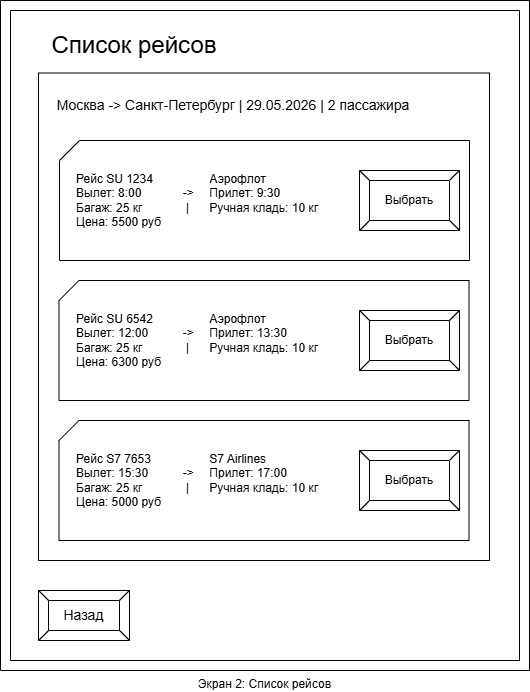

The diagram above was exported from draw.io. Its source (the exported page's mxGraphModel, read from the mxfile embedded in the PNG):
<mxGraphModel dx="1372" dy="701" grid="1" gridSize="10" guides="1" tooltips="1" connect="1" arrows="1" fold="1" page="1" pageScale="1" pageWidth="827" pageHeight="1169" math="0" shadow="0">
  <root>
    <mxCell id="0" />
    <mxCell id="1" parent="0" />
    <mxCell id="VwGdABgsf7Il_mqOez5R-3" parent="1" style="rounded=0;whiteSpace=wrap;html=1;" value="" vertex="1">
      <mxGeometry height="487.5" width="451" x="218" y="102.5" as="geometry" />
    </mxCell>
    <mxCell id="VwGdABgsf7Il_mqOez5R-1" parent="1" style="verticalLabelPosition=bottom;verticalAlign=top;html=1;shape=mxgraph.basic.frame;dx=10;whiteSpace=wrap;" value="Экран 2: Список рейсов" vertex="1">
      <mxGeometry height="670" width="529" x="180" y="30" as="geometry" />
    </mxCell>
    <mxCell id="VwGdABgsf7Il_mqOez5R-2" parent="1" style="text;html=1;whiteSpace=wrap;strokeColor=none;fillColor=none;align=center;verticalAlign=middle;rounded=0;" value="&lt;font style=&quot;font-size: 14px;&quot;&gt;Москва -&amp;gt; Санкт-Петербург | 29.05.2026 | 2 пассажира&lt;/font&gt;" vertex="1">
      <mxGeometry height="30" width="370" x="228" y="120" as="geometry" />
    </mxCell>
    <mxCell id="VwGdABgsf7Il_mqOez5R-4" parent="1" style="text;html=1;whiteSpace=wrap;strokeColor=none;fillColor=none;align=center;verticalAlign=middle;rounded=0;" value="&lt;font style=&quot;font-size: 24px;&quot;&gt;Список рейсов&lt;/font&gt;" vertex="1">
      <mxGeometry height="30" width="190" x="219" y="60" as="geometry" />
    </mxCell>
    <mxCell id="VwGdABgsf7Il_mqOez5R-6" parent="1" style="verticalLabelPosition=bottom;verticalAlign=top;html=1;shape=card;whiteSpace=wrap;size=20;arcSize=12;" value="" vertex="1">
      <mxGeometry height="120" width="410" x="239" y="170" as="geometry" />
    </mxCell>
    <mxCell id="VwGdABgsf7Il_mqOez5R-7" parent="1" style="text;html=1;whiteSpace=wrap;strokeColor=none;fillColor=none;align=left;verticalAlign=middle;rounded=0;" value="Рейс SU 1234&lt;span style=&quot;white-space: pre;&quot;&gt;&#09;&lt;/span&gt;&lt;span style=&quot;white-space: pre;&quot;&gt;&#09;&lt;/span&gt;&lt;span style=&quot;white-space: pre;&quot;&gt;&#09;&lt;/span&gt;Аэрофлот&lt;div&gt;Вылет: 8:00&lt;span style=&quot;white-space: pre;&quot;&gt;&#09;&lt;/span&gt;&lt;span style=&quot;white-space: pre;&quot;&gt;&#09;&lt;/span&gt;-&amp;gt;&lt;span style=&quot;white-space: pre;&quot;&gt;&#09;&lt;/span&gt;Прилет: 9:30&lt;/div&gt;&lt;div&gt;Багаж: 25 кг&lt;span style=&quot;white-space: pre;&quot;&gt;&#09;&lt;/span&gt;&lt;span style=&quot;white-space: pre;&quot;&gt;&#09;&lt;/span&gt;&amp;nbsp;|&lt;span style=&quot;white-space: pre;&quot;&gt;&#09;&lt;/span&gt;Ручная кладь: 10 кг&lt;/div&gt;&lt;div&gt;Цена: 5500 руб&lt;/div&gt;" vertex="1">
      <mxGeometry height="80" width="250" x="254" y="190" as="geometry" />
    </mxCell>
    <mxCell id="VwGdABgsf7Il_mqOez5R-8" parent="1" style="labelPosition=center;verticalLabelPosition=middle;align=center;html=1;shape=mxgraph.basic.button;dx=10;whiteSpace=wrap;" value="Выбрать" vertex="1">
      <mxGeometry height="60" width="100" x="539" y="200" as="geometry" />
    </mxCell>
    <mxCell id="VwGdABgsf7Il_mqOez5R-10" parent="1" style="verticalLabelPosition=bottom;verticalAlign=top;html=1;shape=card;whiteSpace=wrap;size=20;arcSize=12;" value="" vertex="1">
      <mxGeometry height="120" width="410" x="238.5" y="310" as="geometry" />
    </mxCell>
    <mxCell id="VwGdABgsf7Il_mqOez5R-11" parent="1" style="text;html=1;whiteSpace=wrap;strokeColor=none;fillColor=none;align=left;verticalAlign=middle;rounded=0;" value="Рейс SU 6542&lt;span style=&quot;white-space: pre;&quot;&gt;&#09;&lt;/span&gt;&lt;span style=&quot;white-space: pre;&quot;&gt;&#09;&lt;/span&gt;&lt;span style=&quot;white-space: pre;&quot;&gt;&#09;&lt;/span&gt;Аэрофлот&lt;div&gt;Вылет: 12:00&lt;span style=&quot;white-space: pre;&quot;&gt;&#09;&lt;/span&gt;&lt;span style=&quot;white-space: pre;&quot;&gt;&#09;&lt;/span&gt;-&amp;gt;&lt;span style=&quot;white-space: pre;&quot;&gt;&#09;&lt;/span&gt;Прилет: 13:30&lt;/div&gt;&lt;div&gt;Багаж: 25 кг&lt;span style=&quot;white-space: pre;&quot;&gt;&#09;&lt;/span&gt;&lt;span style=&quot;white-space: pre;&quot;&gt;&#09;&lt;/span&gt;&amp;nbsp;|&lt;span style=&quot;white-space: pre;&quot;&gt;&#09;&lt;/span&gt;Ручная кладь: 10 кг&lt;/div&gt;&lt;div&gt;Цена: 6300 руб&lt;/div&gt;" vertex="1">
      <mxGeometry height="80" width="250" x="254" y="330" as="geometry" />
    </mxCell>
    <mxCell id="VwGdABgsf7Il_mqOez5R-12" parent="1" style="labelPosition=center;verticalLabelPosition=middle;align=center;html=1;shape=mxgraph.basic.button;dx=10;whiteSpace=wrap;" value="Выбрать" vertex="1">
      <mxGeometry height="60" width="100" x="539" y="340" as="geometry" />
    </mxCell>
    <mxCell id="VwGdABgsf7Il_mqOez5R-13" parent="1" style="verticalLabelPosition=bottom;verticalAlign=top;html=1;shape=card;whiteSpace=wrap;size=20;arcSize=12;" value="" vertex="1">
      <mxGeometry height="120" width="410" x="238.5" y="450" as="geometry" />
    </mxCell>
    <mxCell id="VwGdABgsf7Il_mqOez5R-14" parent="1" style="text;html=1;whiteSpace=wrap;strokeColor=none;fillColor=none;align=left;verticalAlign=middle;rounded=0;" value="Рейс S7 7653&lt;span style=&quot;white-space: pre;&quot;&gt;&#09;&lt;/span&gt;&lt;span style=&quot;white-space: pre;&quot;&gt;&#09;&lt;/span&gt;&lt;span style=&quot;white-space: pre;&quot;&gt;&#09;&lt;/span&gt;S7 Airlines&lt;div&gt;Вылет: 15:30&lt;span style=&quot;white-space: pre;&quot;&gt;&#09;&lt;/span&gt;&lt;span style=&quot;white-space: pre;&quot;&gt;&#09;&lt;/span&gt;-&amp;gt;&lt;span style=&quot;white-space: pre;&quot;&gt;&#09;&lt;/span&gt;Прилет: 17:00&lt;/div&gt;&lt;div&gt;Багаж: 25 кг&lt;span style=&quot;white-space: pre;&quot;&gt;&#09;&lt;/span&gt;&lt;span style=&quot;white-space: pre;&quot;&gt;&#09;&lt;/span&gt;&amp;nbsp;|&lt;span style=&quot;white-space: pre;&quot;&gt;&#09;&lt;/span&gt;Ручная кладь: 10 кг&lt;/div&gt;&lt;div&gt;Цена: 5000 руб&lt;/div&gt;" vertex="1">
      <mxGeometry height="80" width="250" x="254" y="470" as="geometry" />
    </mxCell>
    <mxCell id="VwGdABgsf7Il_mqOez5R-15" parent="1" style="labelPosition=center;verticalLabelPosition=middle;align=center;html=1;shape=mxgraph.basic.button;dx=10;whiteSpace=wrap;" value="Выбрать" vertex="1">
      <mxGeometry height="60" width="100" x="539" y="480" as="geometry" />
    </mxCell>
    <mxCell id="VwGdABgsf7Il_mqOez5R-17" parent="1" style="labelPosition=center;verticalLabelPosition=middle;align=center;html=1;shape=mxgraph.basic.button;dx=10;whiteSpace=wrap;" value="&lt;font style=&quot;font-size: 14px;&quot;&gt;Назад&lt;/font&gt;" vertex="1">
      <mxGeometry height="50" width="91" x="218" y="620" as="geometry" />
    </mxCell>
  </root>
</mxGraphModel>